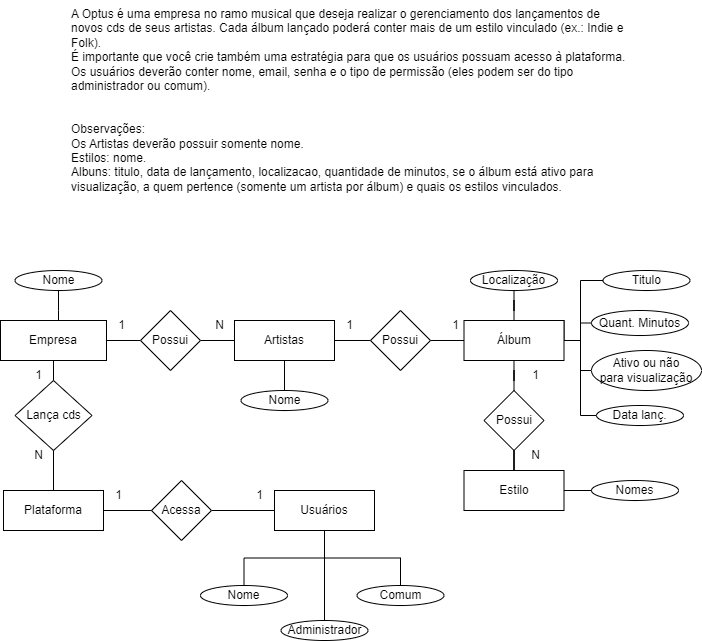

The diagram above was exported from draw.io. Its source (the exported page's mxGraphModel, read from the mxfile embedded in the PNG):
<mxGraphModel dx="1750" dy="862" grid="1" gridSize="10" guides="1" tooltips="1" connect="1" arrows="1" fold="1" page="1" pageScale="1" pageWidth="827" pageHeight="1169" math="0" shadow="0">
  <root>
    <mxCell id="0" />
    <mxCell id="1" parent="0" />
    <mxCell id="1AEKh2ERlbHVWbr6Yiyw-1" value="A Optus é uma empresa no ramo musical que deseja realizar o gerenciamento dos lançamentos de novos cds de seus artistas. Cada álbum lançado poderá conter mais de um estilo vinculado (ex.: Indie e Folk).&#10;É importante que você crie também uma estratégia para que os usuários possuam acesso à plataforma.&#10;Os usuários deverão conter nome, email, senha e o tipo de permissão (eles podem ser do tipo administrador ou comum).&#10;&#10;&#10;Observações:&#10;Os Artistas deverão possuir somente nome.&#10;Estilos: nome.&#10;Albuns: titulo, data de lançamento, localizacao, quantidade de minutos, se o álbum está ativo para visualização, a quem pertence (somente um artista por álbum) e quais os estilos vinculados." style="text;whiteSpace=wrap;" vertex="1" parent="1">
      <mxGeometry x="132" y="60" width="560" height="230" as="geometry" />
    </mxCell>
    <mxCell id="Vvstz-jqvjnnL8lP9eRq-26" value="" style="edgeStyle=orthogonalEdgeStyle;rounded=0;orthogonalLoop=1;jettySize=auto;html=1;endArrow=none;endFill=0;" edge="1" parent="1" source="Vvstz-jqvjnnL8lP9eRq-1" target="Vvstz-jqvjnnL8lP9eRq-18">
      <mxGeometry relative="1" as="geometry" />
    </mxCell>
    <mxCell id="Vvstz-jqvjnnL8lP9eRq-28" value="" style="edgeStyle=orthogonalEdgeStyle;rounded=0;orthogonalLoop=1;jettySize=auto;html=1;endArrow=none;endFill=0;" edge="1" parent="1" source="Vvstz-jqvjnnL8lP9eRq-1" target="Vvstz-jqvjnnL8lP9eRq-27">
      <mxGeometry relative="1" as="geometry" />
    </mxCell>
    <mxCell id="q5DketpzbBh6v0tL59qt-33" style="edgeStyle=orthogonalEdgeStyle;rounded=0;orthogonalLoop=1;jettySize=auto;html=1;entryX=0.5;entryY=1;entryDx=0;entryDy=0;endArrow=none;endFill=0;" edge="1" parent="1" source="Vvstz-jqvjnnL8lP9eRq-1" target="q5DketpzbBh6v0tL59qt-32">
      <mxGeometry relative="1" as="geometry">
        <Array as="points">
          <mxPoint x="121" y="370" />
          <mxPoint x="121" y="370" />
        </Array>
      </mxGeometry>
    </mxCell>
    <mxCell id="Vvstz-jqvjnnL8lP9eRq-1" value="Empresa" style="rounded=0;whiteSpace=wrap;html=1;" vertex="1" parent="1">
      <mxGeometry x="63" y="380" width="106" height="40" as="geometry" />
    </mxCell>
    <mxCell id="Vvstz-jqvjnnL8lP9eRq-23" value="" style="edgeStyle=orthogonalEdgeStyle;rounded=0;orthogonalLoop=1;jettySize=auto;html=1;endArrow=none;endFill=0;" edge="1" parent="1" source="Vvstz-jqvjnnL8lP9eRq-2" target="Vvstz-jqvjnnL8lP9eRq-19">
      <mxGeometry relative="1" as="geometry" />
    </mxCell>
    <mxCell id="q5DketpzbBh6v0tL59qt-14" style="edgeStyle=orthogonalEdgeStyle;rounded=0;orthogonalLoop=1;jettySize=auto;html=1;entryX=0.5;entryY=1;entryDx=0;entryDy=0;endArrow=none;endFill=0;" edge="1" parent="1" source="Vvstz-jqvjnnL8lP9eRq-2" target="q5DketpzbBh6v0tL59qt-8">
      <mxGeometry relative="1" as="geometry" />
    </mxCell>
    <mxCell id="q5DketpzbBh6v0tL59qt-15" style="edgeStyle=orthogonalEdgeStyle;rounded=0;orthogonalLoop=1;jettySize=auto;html=1;exitX=1;exitY=0;exitDx=0;exitDy=0;entryX=0;entryY=0.5;entryDx=0;entryDy=0;endArrow=none;endFill=0;" edge="1" parent="1" source="Vvstz-jqvjnnL8lP9eRq-2" target="q5DketpzbBh6v0tL59qt-6">
      <mxGeometry relative="1" as="geometry">
        <Array as="points">
          <mxPoint x="627" y="400" />
          <mxPoint x="643" y="400" />
          <mxPoint x="643" y="340" />
        </Array>
      </mxGeometry>
    </mxCell>
    <mxCell id="q5DketpzbBh6v0tL59qt-16" style="edgeStyle=orthogonalEdgeStyle;rounded=0;orthogonalLoop=1;jettySize=auto;html=1;entryX=0;entryY=0.5;entryDx=0;entryDy=0;endArrow=none;endFill=0;" edge="1" parent="1" source="Vvstz-jqvjnnL8lP9eRq-2" target="q5DketpzbBh6v0tL59qt-7">
      <mxGeometry relative="1" as="geometry">
        <Array as="points">
          <mxPoint x="643" y="400" />
          <mxPoint x="643" y="382" />
        </Array>
      </mxGeometry>
    </mxCell>
    <mxCell id="Vvstz-jqvjnnL8lP9eRq-2" value="Álbum" style="rounded=0;whiteSpace=wrap;html=1;" vertex="1" parent="1">
      <mxGeometry x="526.5" y="380" width="100" height="40" as="geometry" />
    </mxCell>
    <mxCell id="q5DketpzbBh6v0tL59qt-5" value="" style="edgeStyle=orthogonalEdgeStyle;rounded=0;orthogonalLoop=1;jettySize=auto;html=1;endArrow=none;endFill=0;" edge="1" parent="1" source="Vvstz-jqvjnnL8lP9eRq-3" target="q5DketpzbBh6v0tL59qt-4">
      <mxGeometry relative="1" as="geometry" />
    </mxCell>
    <mxCell id="Vvstz-jqvjnnL8lP9eRq-3" value="Estilo" style="rounded=0;whiteSpace=wrap;html=1;" vertex="1" parent="1">
      <mxGeometry x="526.5" y="530" width="100" height="40" as="geometry" />
    </mxCell>
    <mxCell id="Vvstz-jqvjnnL8lP9eRq-32" value="" style="edgeStyle=orthogonalEdgeStyle;rounded=0;orthogonalLoop=1;jettySize=auto;html=1;endArrow=none;endFill=0;" edge="1" parent="1" source="Vvstz-jqvjnnL8lP9eRq-4" target="Vvstz-jqvjnnL8lP9eRq-30">
      <mxGeometry relative="1" as="geometry" />
    </mxCell>
    <mxCell id="Vvstz-jqvjnnL8lP9eRq-4" value="Usuários" style="rounded=0;whiteSpace=wrap;html=1;" vertex="1" parent="1">
      <mxGeometry x="337" y="550" width="100" height="40" as="geometry" />
    </mxCell>
    <mxCell id="Vvstz-jqvjnnL8lP9eRq-25" value="" style="edgeStyle=orthogonalEdgeStyle;rounded=0;orthogonalLoop=1;jettySize=auto;html=1;endArrow=none;endFill=0;" edge="1" parent="1" source="Vvstz-jqvjnnL8lP9eRq-5" target="Vvstz-jqvjnnL8lP9eRq-18">
      <mxGeometry relative="1" as="geometry" />
    </mxCell>
    <mxCell id="q5DketpzbBh6v0tL59qt-3" value="" style="edgeStyle=orthogonalEdgeStyle;rounded=0;orthogonalLoop=1;jettySize=auto;html=1;endArrow=none;endFill=0;" edge="1" parent="1" source="Vvstz-jqvjnnL8lP9eRq-5" target="q5DketpzbBh6v0tL59qt-2">
      <mxGeometry relative="1" as="geometry" />
    </mxCell>
    <mxCell id="Vvstz-jqvjnnL8lP9eRq-5" value="Artistas" style="rounded=0;whiteSpace=wrap;html=1;" vertex="1" parent="1">
      <mxGeometry x="297" y="380" width="100" height="40" as="geometry" />
    </mxCell>
    <mxCell id="Vvstz-jqvjnnL8lP9eRq-7" value="Plataforma" style="rounded=0;whiteSpace=wrap;html=1;" vertex="1" parent="1">
      <mxGeometry x="66" y="550" width="100" height="40" as="geometry" />
    </mxCell>
    <mxCell id="Vvstz-jqvjnnL8lP9eRq-18" value="Possui" style="rhombus;whiteSpace=wrap;html=1;" vertex="1" parent="1">
      <mxGeometry x="203" y="370" width="60" height="60" as="geometry" />
    </mxCell>
    <mxCell id="Vvstz-jqvjnnL8lP9eRq-24" value="" style="edgeStyle=orthogonalEdgeStyle;rounded=0;orthogonalLoop=1;jettySize=auto;html=1;endArrow=none;endFill=0;" edge="1" parent="1" source="Vvstz-jqvjnnL8lP9eRq-19" target="Vvstz-jqvjnnL8lP9eRq-5">
      <mxGeometry relative="1" as="geometry" />
    </mxCell>
    <mxCell id="Vvstz-jqvjnnL8lP9eRq-19" value="Possui" style="rhombus;whiteSpace=wrap;html=1;" vertex="1" parent="1">
      <mxGeometry x="433" y="370" width="60" height="60" as="geometry" />
    </mxCell>
    <mxCell id="Vvstz-jqvjnnL8lP9eRq-21" value="" style="edgeStyle=orthogonalEdgeStyle;rounded=0;orthogonalLoop=1;jettySize=auto;html=1;endArrow=none;endFill=0;" edge="1" parent="1" source="Vvstz-jqvjnnL8lP9eRq-20" target="Vvstz-jqvjnnL8lP9eRq-2">
      <mxGeometry relative="1" as="geometry" />
    </mxCell>
    <mxCell id="Vvstz-jqvjnnL8lP9eRq-22" value="" style="edgeStyle=orthogonalEdgeStyle;rounded=0;orthogonalLoop=1;jettySize=auto;html=1;endArrow=none;endFill=0;" edge="1" parent="1" source="Vvstz-jqvjnnL8lP9eRq-20" target="Vvstz-jqvjnnL8lP9eRq-3">
      <mxGeometry relative="1" as="geometry" />
    </mxCell>
    <mxCell id="Vvstz-jqvjnnL8lP9eRq-20" value="Possui" style="rhombus;whiteSpace=wrap;html=1;" vertex="1" parent="1">
      <mxGeometry x="546.5" y="450" width="60" height="60" as="geometry" />
    </mxCell>
    <mxCell id="Vvstz-jqvjnnL8lP9eRq-29" value="" style="edgeStyle=orthogonalEdgeStyle;rounded=0;orthogonalLoop=1;jettySize=auto;html=1;endArrow=none;endFill=0;" edge="1" parent="1" source="Vvstz-jqvjnnL8lP9eRq-27" target="Vvstz-jqvjnnL8lP9eRq-7">
      <mxGeometry relative="1" as="geometry" />
    </mxCell>
    <mxCell id="Vvstz-jqvjnnL8lP9eRq-27" value="Lança cds" style="rhombus;whiteSpace=wrap;html=1;" vertex="1" parent="1">
      <mxGeometry x="77.5" y="440" width="77" height="70" as="geometry" />
    </mxCell>
    <mxCell id="Vvstz-jqvjnnL8lP9eRq-33" style="edgeStyle=orthogonalEdgeStyle;rounded=0;orthogonalLoop=1;jettySize=auto;html=1;entryX=1;entryY=0.5;entryDx=0;entryDy=0;endArrow=none;endFill=0;" edge="1" parent="1" source="Vvstz-jqvjnnL8lP9eRq-30" target="Vvstz-jqvjnnL8lP9eRq-7">
      <mxGeometry relative="1" as="geometry" />
    </mxCell>
    <mxCell id="Vvstz-jqvjnnL8lP9eRq-30" value="Acessa" style="rhombus;whiteSpace=wrap;html=1;" vertex="1" parent="1">
      <mxGeometry x="214" y="540" width="60" height="60" as="geometry" />
    </mxCell>
    <mxCell id="Vvstz-jqvjnnL8lP9eRq-34" value="1" style="text;html=1;align=center;verticalAlign=middle;resizable=0;points=[];autosize=1;strokeColor=none;fillColor=none;" vertex="1" parent="1">
      <mxGeometry x="169" y="370" width="30" height="30" as="geometry" />
    </mxCell>
    <mxCell id="Vvstz-jqvjnnL8lP9eRq-35" value="N" style="text;html=1;align=center;verticalAlign=middle;resizable=0;points=[];autosize=1;strokeColor=none;fillColor=none;" vertex="1" parent="1">
      <mxGeometry x="267" y="370" width="30" height="30" as="geometry" />
    </mxCell>
    <mxCell id="Vvstz-jqvjnnL8lP9eRq-36" value="1" style="text;html=1;align=center;verticalAlign=middle;resizable=0;points=[];autosize=1;strokeColor=none;fillColor=none;" vertex="1" parent="1">
      <mxGeometry x="397" y="370" width="30" height="30" as="geometry" />
    </mxCell>
    <mxCell id="Vvstz-jqvjnnL8lP9eRq-39" value="1" style="text;html=1;align=center;verticalAlign=middle;resizable=0;points=[];autosize=1;strokeColor=none;fillColor=none;" vertex="1" parent="1">
      <mxGeometry x="503" y="370" width="30" height="30" as="geometry" />
    </mxCell>
    <mxCell id="Vvstz-jqvjnnL8lP9eRq-40" value="1" style="text;html=1;align=center;verticalAlign=middle;resizable=0;points=[];autosize=1;strokeColor=none;fillColor=none;" vertex="1" parent="1">
      <mxGeometry x="583" y="420" width="30" height="30" as="geometry" />
    </mxCell>
    <mxCell id="Vvstz-jqvjnnL8lP9eRq-41" value="N" style="text;html=1;align=center;verticalAlign=middle;resizable=0;points=[];autosize=1;strokeColor=none;fillColor=none;" vertex="1" parent="1">
      <mxGeometry x="583" y="500" width="30" height="30" as="geometry" />
    </mxCell>
    <mxCell id="1OHIvgyHjDyTU5Oyl0ty-1" value="1" style="text;html=1;align=center;verticalAlign=middle;resizable=0;points=[];autosize=1;strokeColor=none;fillColor=none;" vertex="1" parent="1">
      <mxGeometry x="86" y="420" width="30" height="30" as="geometry" />
    </mxCell>
    <mxCell id="1OHIvgyHjDyTU5Oyl0ty-3" value="N" style="text;html=1;align=center;verticalAlign=middle;resizable=0;points=[];autosize=1;strokeColor=none;fillColor=none;" vertex="1" parent="1">
      <mxGeometry x="86" y="500" width="30" height="30" as="geometry" />
    </mxCell>
    <mxCell id="1OHIvgyHjDyTU5Oyl0ty-4" value="1" style="text;html=1;align=center;verticalAlign=middle;resizable=0;points=[];autosize=1;strokeColor=none;fillColor=none;" vertex="1" parent="1">
      <mxGeometry x="307" y="540" width="30" height="30" as="geometry" />
    </mxCell>
    <mxCell id="1OHIvgyHjDyTU5Oyl0ty-5" value="1" style="text;html=1;align=center;verticalAlign=middle;resizable=0;points=[];autosize=1;strokeColor=none;fillColor=none;" vertex="1" parent="1">
      <mxGeometry x="166" y="540" width="30" height="30" as="geometry" />
    </mxCell>
    <mxCell id="q5DketpzbBh6v0tL59qt-2" value="Nome" style="ellipse;whiteSpace=wrap;html=1;rounded=0;" vertex="1" parent="1">
      <mxGeometry x="303.5" y="450" width="87" height="20" as="geometry" />
    </mxCell>
    <mxCell id="q5DketpzbBh6v0tL59qt-4" value="Nomes" style="ellipse;whiteSpace=wrap;html=1;rounded=0;" vertex="1" parent="1">
      <mxGeometry x="654" y="540" width="87" height="20" as="geometry" />
    </mxCell>
    <mxCell id="q5DketpzbBh6v0tL59qt-6" value="Titulo" style="ellipse;whiteSpace=wrap;html=1;rounded=0;" vertex="1" parent="1">
      <mxGeometry x="665.5" y="330" width="87" height="20" as="geometry" />
    </mxCell>
    <mxCell id="q5DketpzbBh6v0tL59qt-7" value="Quant. Minutos" style="ellipse;whiteSpace=wrap;html=1;rounded=0;" vertex="1" parent="1">
      <mxGeometry x="654" y="370" width="97" height="25" as="geometry" />
    </mxCell>
    <mxCell id="q5DketpzbBh6v0tL59qt-8" value="Localização" style="ellipse;whiteSpace=wrap;html=1;rounded=0;" vertex="1" parent="1">
      <mxGeometry x="533" y="330" width="87" height="20" as="geometry" />
    </mxCell>
    <mxCell id="q5DketpzbBh6v0tL59qt-17" style="edgeStyle=orthogonalEdgeStyle;rounded=0;orthogonalLoop=1;jettySize=auto;html=1;entryX=1;entryY=0.5;entryDx=0;entryDy=0;endArrow=none;endFill=0;" edge="1" parent="1" source="q5DketpzbBh6v0tL59qt-9" target="Vvstz-jqvjnnL8lP9eRq-2">
      <mxGeometry relative="1" as="geometry">
        <Array as="points">
          <mxPoint x="643" y="430" />
          <mxPoint x="643" y="400" />
        </Array>
      </mxGeometry>
    </mxCell>
    <mxCell id="q5DketpzbBh6v0tL59qt-9" value="Ativo ou não&lt;br&gt;para visualização" style="ellipse;whiteSpace=wrap;html=1;rounded=0;" vertex="1" parent="1">
      <mxGeometry x="654" y="410" width="110" height="40" as="geometry" />
    </mxCell>
    <mxCell id="q5DketpzbBh6v0tL59qt-18" style="edgeStyle=orthogonalEdgeStyle;rounded=0;orthogonalLoop=1;jettySize=auto;html=1;endArrow=none;endFill=0;" edge="1" parent="1" source="q5DketpzbBh6v0tL59qt-10">
      <mxGeometry relative="1" as="geometry">
        <mxPoint x="633" y="400" as="targetPoint" />
        <Array as="points">
          <mxPoint x="643" y="475" />
          <mxPoint x="643" y="400" />
        </Array>
      </mxGeometry>
    </mxCell>
    <mxCell id="q5DketpzbBh6v0tL59qt-10" value="Data lanç." style="ellipse;whiteSpace=wrap;html=1;rounded=0;" vertex="1" parent="1">
      <mxGeometry x="659" y="465" width="87" height="20" as="geometry" />
    </mxCell>
    <mxCell id="q5DketpzbBh6v0tL59qt-26" style="edgeStyle=orthogonalEdgeStyle;rounded=0;orthogonalLoop=1;jettySize=auto;html=1;entryX=0.5;entryY=1;entryDx=0;entryDy=0;endArrow=none;endFill=0;" edge="1" parent="1" source="q5DketpzbBh6v0tL59qt-19" target="Vvstz-jqvjnnL8lP9eRq-4">
      <mxGeometry relative="1" as="geometry" />
    </mxCell>
    <mxCell id="q5DketpzbBh6v0tL59qt-19" value="Nome" style="ellipse;whiteSpace=wrap;html=1;rounded=0;" vertex="1" parent="1">
      <mxGeometry x="263" y="645" width="87" height="20" as="geometry" />
    </mxCell>
    <mxCell id="q5DketpzbBh6v0tL59qt-31" style="edgeStyle=orthogonalEdgeStyle;rounded=0;orthogonalLoop=1;jettySize=auto;html=1;entryX=0.5;entryY=1;entryDx=0;entryDy=0;endArrow=none;endFill=0;" edge="1" parent="1" source="q5DketpzbBh6v0tL59qt-20" target="Vvstz-jqvjnnL8lP9eRq-4">
      <mxGeometry relative="1" as="geometry" />
    </mxCell>
    <mxCell id="q5DketpzbBh6v0tL59qt-20" value="Comum" style="ellipse;whiteSpace=wrap;html=1;rounded=0;" vertex="1" parent="1">
      <mxGeometry x="419.5" y="645" width="87" height="20" as="geometry" />
    </mxCell>
    <mxCell id="q5DketpzbBh6v0tL59qt-27" style="edgeStyle=orthogonalEdgeStyle;rounded=0;orthogonalLoop=1;jettySize=auto;html=1;entryX=0.5;entryY=1;entryDx=0;entryDy=0;endArrow=none;endFill=0;" edge="1" parent="1" source="q5DketpzbBh6v0tL59qt-21" target="Vvstz-jqvjnnL8lP9eRq-4">
      <mxGeometry relative="1" as="geometry" />
    </mxCell>
    <mxCell id="q5DketpzbBh6v0tL59qt-21" value="Administrador" style="ellipse;whiteSpace=wrap;html=1;rounded=0;" vertex="1" parent="1">
      <mxGeometry x="343.5" y="680" width="87" height="20" as="geometry" />
    </mxCell>
    <mxCell id="q5DketpzbBh6v0tL59qt-30" style="edgeStyle=orthogonalEdgeStyle;rounded=0;orthogonalLoop=1;jettySize=auto;html=1;exitX=0.5;exitY=1;exitDx=0;exitDy=0;" edge="1" parent="1" source="q5DketpzbBh6v0tL59qt-20" target="q5DketpzbBh6v0tL59qt-20">
      <mxGeometry relative="1" as="geometry" />
    </mxCell>
    <mxCell id="q5DketpzbBh6v0tL59qt-32" value="Nome" style="ellipse;whiteSpace=wrap;html=1;rounded=0;" vertex="1" parent="1">
      <mxGeometry x="77.5" y="330" width="87" height="20" as="geometry" />
    </mxCell>
  </root>
</mxGraphModel>